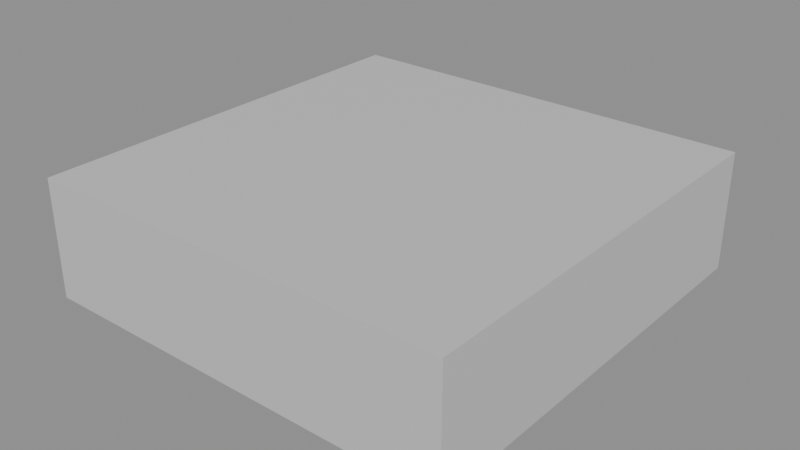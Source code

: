 # Source: garm_cap_a.blend  (saved by Blender 5.2.45; exported with 4.5.12 LTS)
import bpy
from mathutils import Matrix  # noqa: F401  (used for matrix-valued properties, if any)

bpy.ops.wm.read_factory_settings(use_empty=True)
scene = bpy.context.scene
scene.name = 'Scene'

# ---- materials (node trees are filled in below, after node groups)
mat_hat = bpy.data.materials.new('hat')

# ---- material node trees
mat_hat.use_nodes = True; mat_hat.node_tree.nodes.clear()
_N = mat_hat.node_tree.nodes; _L = mat_hat.node_tree.links
n0 = _N.new('ShaderNodeBsdfPrincipled'); n0.name = 'Principled BSDF'; n0.location = (-200, 100)
n0.inputs[0].default_value = (0.6, 0.6, 0.6, 1.0)
n0.inputs[10].default_value = 0.005
n1 = _N.new('ShaderNodeOutputMaterial'); n1.name = 'Material Output'; n1.location = (200, 100)
_L.new(n0.outputs[0], n1.inputs[0])
n1.is_active_output = True

# ---- meshes
me_cube = bpy.data.meshes.new('Cube')
me_cube.from_pydata([(-0.09, -0.09, 0.995), (-0.09, -0.09, 1.045), (-0.09, 0.09, 0.995), (-0.09, 0.09, 1.045), (0.09, -0.09, 0.995), (0.09, -0.09, 1.045), (0.09, 0.09, 0.995), (0.09, 0.09, 1.045)], [], [(0, 1, 3, 2), (2, 3, 7, 6), (6, 7, 5, 4), (4, 5, 1, 0), (2, 6, 4, 0), (7, 3, 1, 5)])
_uv = me_cube.uv_layers.new(name='UVMap')
_uv.uv.foreach_set('vector', [0.375, 0.0, 0.625, 0.0, 0.625, 0.25, 0.375, 0.25, 0.375, 0.25, 0.625, 0.25, 0.625, 0.5, 0.375, 0.5, 0.375, 0.5, 0.625, 0.5, 0.625, 0.75, 0.375, 0.75, 0.375, 0.75, 0.625, 0.75, 0.625, 1.0, 0.375, 1.0, 0.125, 0.5, 0.375, 0.5, 0.375, 0.75, 0.125, 0.75, 0.625, 0.5, 0.875, 0.5, 0.875, 0.75, 0.625, 0.75])
me_cube.materials.append(mat_hat)
me_cube.update()

# ---- objects
ob_garm_cap_a = bpy.data.objects.new('garm_cap_a', me_cube)

# ---- transforms, parenting, visibility, modifiers, constraints
ob_garm_cap_a.location = (0.0, 0.0, 0.0)

# ---- collection membership
scene.collection.objects.link(ob_garm_cap_a)

# ---- scene / render settings (as saved in the file)
scene.frame_start = 1; scene.frame_end = 250; scene.frame_set(1)
scene.render.engine = 'BLENDER_EEVEE_NEXT'
scene.render.bake_bias = 0.0
scene.render.bake_samples = 0
scene.render.compositor_device = 'GPU'
scene.eevee.use_volume_custom_range = False
scene.eevee.fast_gi_thickness_near = 0.1
scene.eevee.fast_gi_thickness_far = 0.0
scene.eevee.ray_tracing_options.screen_trace_thickness = 0.1
bpy.context.view_layer.update()

# ---- added for rendering (the .blend has no active camera and no usable light): camera, sun + grey world if the file has none
cam_auto = bpy.data.cameras.new('AutoCamera')
cam_auto.lens = 50.0
cam_auto.sensor_width = 36.0
cam_auto.clip_end = 1000.0
ob_auto_camera = bpy.data.objects.new('AutoCamera', cam_auto)
scene.collection.objects.link(ob_auto_camera)
ob_auto_camera.location = (0.240024, -0.288029, 1.21202)
ob_auto_camera.rotation_euler = (1.09748, -7.21219e-08, 0.694738)
scene.camera = ob_auto_camera
light_auto_sun = bpy.data.lights.new('AutoSun', 'SUN')
light_auto_sun.energy = 3.0
light_auto_sun.angle = 0.0523599
ob_auto_sun = bpy.data.objects.new('AutoSun', light_auto_sun)
scene.collection.objects.link(ob_auto_sun)
ob_auto_sun.rotation_euler = (0.872665, 0.174533, 0.523599)
if scene.world is None:
    world_auto = bpy.data.worlds.new('AutoWorld')
    world_auto.color = (0.3, 0.3, 0.3)
    scene.world = world_auto
bpy.context.view_layer.update()
